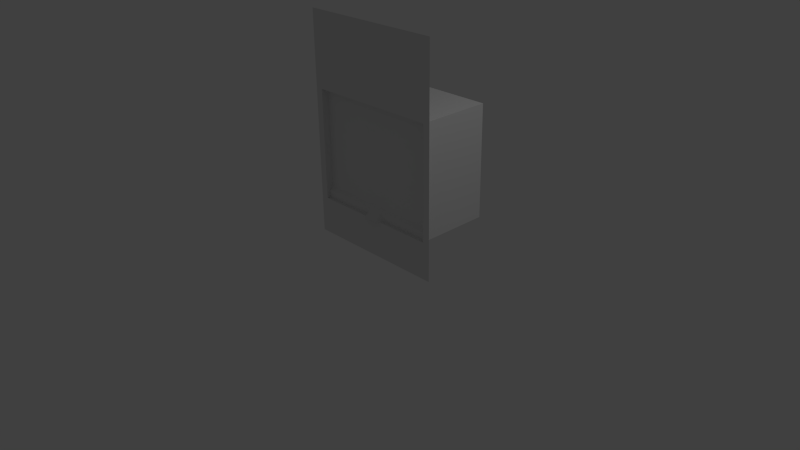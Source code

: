 # Source: fumehood-blue.blend  (saved by Blender 2.76.0; exported with 4.5.12 LTS)
import bpy
from mathutils import Matrix  # noqa: F401  (used for matrix-valued properties, if any)

bpy.ops.wm.read_factory_settings(use_empty=True)
scene = bpy.context.scene
scene.name = 'Scene'

# ---- collections
col_collection_1 = bpy.data.collections.new('Collection 1'); scene.collection.children.link(col_collection_1)

# ---- materials (node trees are filled in below, after node groups)
mat_wall = bpy.data.materials.new('Wall')
mat_wall.alpha_threshold = 0.0
mat_wall.use_transparent_shadow = False
mat_wall.roughness = 0.5
mat_glass = bpy.data.materials.new('Glass')
mat_glass.alpha_threshold = 0.0
mat_glass.use_transparent_shadow = False
mat_glass.roughness = 0.5
mat_handle = bpy.data.materials.new('Handle')
mat_handle.alpha_threshold = 0.0
mat_handle.use_transparent_shadow = False
mat_handle.roughness = 0.5

# ---- material node trees

# ---- world
world_world = bpy.data.worlds.new('World'); scene.world = world_world
world_world.color = (0.05088, 0.05088, 0.05088)
world_world.use_sun_shadow = False
world_world.sun_shadow_jitter_overblur = 0.0
world_world.cycles.sampling_method = 'MANUAL'
world_world.cycles.sample_map_resolution = 256

# ---- cameras
cam_camera = bpy.data.cameras.new('Camera')
cam_camera.clip_end = 100.0
cam_camera.lens = 35.0
cam_camera.sensor_width = 32.0
cam_camera.sensor_height = 18.0
cam_camera.ortho_scale = 7.314
cam_camera.dof.focus_distance = 0.0
cam_camera.dof.aperture_fstop = 128.0

# ---- lights
light_lamp = bpy.data.lights.new('Lamp', 'POINT')
light_lamp.transmission_factor = 0.0
light_lamp.cutoff_distance = 30.0
light_lamp.energy = 100.0
light_lamp.shadow_buffer_clip_start = 1.001
light_lamp.shadow_soft_size = 0.1
light_lamp.shadow_maximum_resolution = 0.006
light_lamp.use_absolute_resolution = True
light_lamp.cycles.use_multiple_importance_sampling = False

# ---- meshes
me_plane = bpy.data.meshes.new('Plane')
me_plane.from_pydata([(-1.0, 4.371e-08, 3.0), (-1.0, 4.371e-08, -7.55e-08), (1.0, -4.371e-08, 3.0), (1.0, -4.371e-08, 7.55e-08), (-1.0, 4.371e-08, 2.0), (1.0, -4.371e-08, 2.0), (-1.0, 4.371e-08, 0.5), (1.0, -4.371e-08, 0.5), (-0.9, 1.073e-07, 2.0), (-0.9, 1.073e-07, 0.5), (0.9, -1.073e-07, 2.0), (0.9, -1.073e-07, 0.5), (-0.9, 1.0, 0.5), (-0.9, 1.0, 2.0), (0.9, 1.0, 2.0), (0.9, 1.0, 0.5)], [], [(6, 1, 3, 7, 11, 9), (0, 4, 8, 10, 5, 2), (10, 8, 13, 14), (4, 6, 9, 8), (10, 11, 7, 5), (13, 12, 15, 14), (9, 11, 15, 12), (11, 10, 14, 15), (8, 9, 12, 13)])
_uv = me_plane.uv_layers.new(name='UVMap')
_uv.uv.foreach_set('vector', [1.368e-07, 0.1667, 1.368e-07, 0.0, 1.0, 0.0, 1.0, 0.1667, 0.95, 0.1667, 0.05, 0.1667, 0.0, 1.0, 1.368e-07, 0.6667, 0.05, 0.6667, 0.95, 0.6667, 1.0, 0.6667, 1.0, 1.0, 0.95, 0.6667, 0.05, 0.6667, 0.05, 0.6667, 0.95, 0.6667, 1.368e-07, 0.6667, 1.368e-07, 0.1667, 0.05, 0.1667, 0.05, 0.6667, 0.95, 0.6667, 0.95, 0.1667, 1.0, 0.1667, 1.0, 0.6667, 0.05, 0.6667, 0.05, 0.1667, 0.95, 0.1667, 0.95, 0.6667, 0.05, 0.1667, 0.95, 0.1667, 0.95, 0.1667, 0.05, 0.1667, 0.95, 0.1667, 0.95, 0.6667, 0.95, 0.6667, 0.95, 0.1667, 0.05, 0.6667, 0.05, 0.1667, 0.05, 0.1667, 0.05, 0.6667])
me_plane.materials.append(mat_wall)
me_plane.use_remesh_preserve_volume = False
me_plane.use_remesh_preserve_attributes = False
me_plane.use_mirror_vertex_groups = False
me_plane.update()
me_plane_001 = bpy.data.meshes.new('Plane.001')
me_plane_001.from_pydata([(-0.9, -5.96e-08, -4.47e-08), (0.9, -5.96e-08, -4.47e-08), (-0.9, 5.364e-08, 1.5), (0.9, 5.364e-08, 1.5), (-0.9, -4.828e-08, 0.15), (0.9, -4.828e-08, 0.15), (-0.9, -0.05, 0.1), (-0.9, -0.05, -4.572e-08), (0.9, -0.05, -4.572e-08), (0.9, -0.05, 0.1), (-0.1, -0.05, 0.1), (-0.15, -0.05, -4.093e-08), (0.1, -0.05, 0.1), (0.15, -0.05, -4.093e-08), (-0.1, -0.15, -3.708e-08), (0.1, -0.15, -3.708e-08)], [], [(4, 5, 3, 2), (5, 4, 6, 10, 12, 9), (7, 11, 10, 6), (4, 0, 7, 6), (1, 5, 9, 8), (0, 1, 8, 13, 11, 7), (11, 13, 15, 14), (13, 8, 9, 12), (12, 10, 14, 15), (11, 14, 10), (4, 5, 1, 0), (13, 12, 15)])
me_plane_001.polygons.foreach_set('material_index', [0, 1, 1, 1, 1, 0, 1, 1, 1, 1, 1, 1])
me_plane_001.materials.append(mat_glass)
me_plane_001.materials.append(mat_handle)
me_plane_001.use_remesh_preserve_volume = False
me_plane_001.use_remesh_preserve_attributes = False
me_plane_001.use_mirror_vertex_groups = False
me_plane_001.update()

# ---- objects
ob_lamp = bpy.data.objects.new('Lamp', light_lamp)
ob_camera = bpy.data.objects.new('Camera', cam_camera)
ob_box = bpy.data.objects.new('Box', me_plane)
ob_hood = bpy.data.objects.new('Hood', me_plane_001)

# ---- transforms, parenting, visibility, modifiers, constraints
ob_lamp.location = (4.076, 1.005, 5.904)
ob_lamp.rotation_euler = (0.6503, 0.05522, 1.866)
ob_lamp.lock_rotations_4d = False
ob_lamp.empty_display_type = 'ARROWS'
ob_lamp.color = (0.0, 0.0, 0.0, 0.0)
ob_lamp.lineart.crease_threshold = 0.0
ob_camera.location = (7.481, -6.508, 5.344)
ob_camera.rotation_euler = (1.109, 0.01082, 0.8149)
ob_camera.lock_rotations_4d = False
ob_camera.empty_display_type = 'ARROWS'
ob_camera.color = (0.0, 0.0, 0.0, 0.0)
ob_camera.display_type = 'WIRE'
ob_camera.lineart.crease_threshold = 0.0
ob_box.location = (-8.607e-22, 0.0, 0.0)
ob_box.lineart.crease_threshold = 0.0
ob_hood.location = (0.0, 0.1, 0.5)
ob_hood.lineart.crease_threshold = 0.0

# ---- collection membership
col_collection_1.objects.link(ob_lamp)
col_collection_1.objects.link(ob_camera)
col_collection_1.objects.link(ob_box)
col_collection_1.objects.link(ob_hood)

# ---- scene / render settings (as saved in the file)
scene.camera = ob_camera
scene.frame_start = 1; scene.frame_end = 250; scene.frame_set(1)
scene.render.engine = 'BLENDER_EEVEE_NEXT'
scene.render.resolution_percentage = 50
scene.render.dither_intensity = 0.0
scene.cycles.use_denoising = False
scene.cycles.samples = 10
scene.cycles.sampling_pattern = 'TABULATED_SOBOL'
scene.cycles.light_sampling_threshold = 0.0
scene.cycles.use_adaptive_sampling = False
scene.cycles.use_light_tree = False
scene.cycles.blur_glossy = 0.0
scene.cycles.pixel_filter_type = 'GAUSSIAN'
scene.cycles.sample_clamp_indirect = 0.0
scene.view_settings.view_transform = 'Standard'
bpy.context.view_layer.update()
